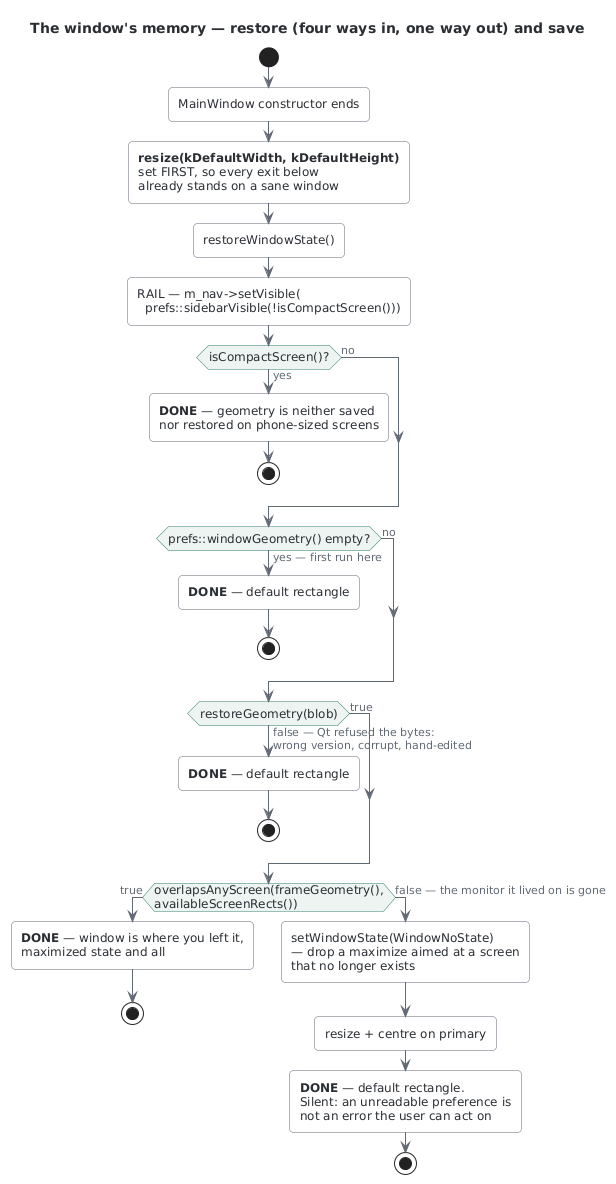

The diagram above was rendered by PlantUML. Its source (embedded in the PNG):
@startuml window_memory_restore
' ---------------------------------------------------------------------------
' window_memory_restore — v23/v23.1, restoring and saving the window.
' Converted from Mermaid in the v26.8 audit (never rendered until now).
'
' FOUR ways in, ONE way out: every failure path lands on the same default
' rectangle, so no branch needs its own recovery code. That is the shape
' worth stealing — an error-handling design where the failures converge
' instead of each growing a bespoke tail.
'
' The interesting check is the LAST one, because Qt cannot do it for you:
' restoreGeometry() validates BYTES, not monitors. A perfectly valid blob can
' put your window on a screen that went home with the docking station.
' ---------------------------------------------------------------------------
!include _style.puml

title The window's memory — restore (four ways in, one way out) and save

start
:MainWindow constructor ends;
:<b>resize(kDefaultWidth, kDefaultHeight)</b>
set FIRST, so every exit below
already stands on a sane window;
:restoreWindowState();
:RAIL — m_nav->setVisible(
  prefs::sidebarVisible(!isCompactScreen()));

if (isCompactScreen()?) then (yes)
  :<b>DONE</b> — geometry is neither saved
  nor restored on phone-sized screens;
  stop
else (no)
endif

if (prefs::windowGeometry() empty?) then (yes — first run here)
  :<b>DONE</b> — default rectangle;
  stop
else (no)
endif

if (restoreGeometry(blob)) then (false — Qt refused the bytes:\nwrong version, corrupt, hand-edited)
  :<b>DONE</b> — default rectangle;
  stop
else (true)
endif

if (overlapsAnyScreen(frameGeometry(),\navailableScreenRects())) then (true)
  :<b>DONE</b> — window is where you left it,
  maximized state and all;
  stop
else (false — the monitor it lived on is gone)
  :setWindowState(WindowNoState)
  — drop a maximize aimed at a screen
  that no longer exists;
  :resize + centre on primary;
  :<b>DONE</b> — default rectangle.
  Silent: an unreadable preference is
  not an error the user can act on;
  stop
endif

@enduml